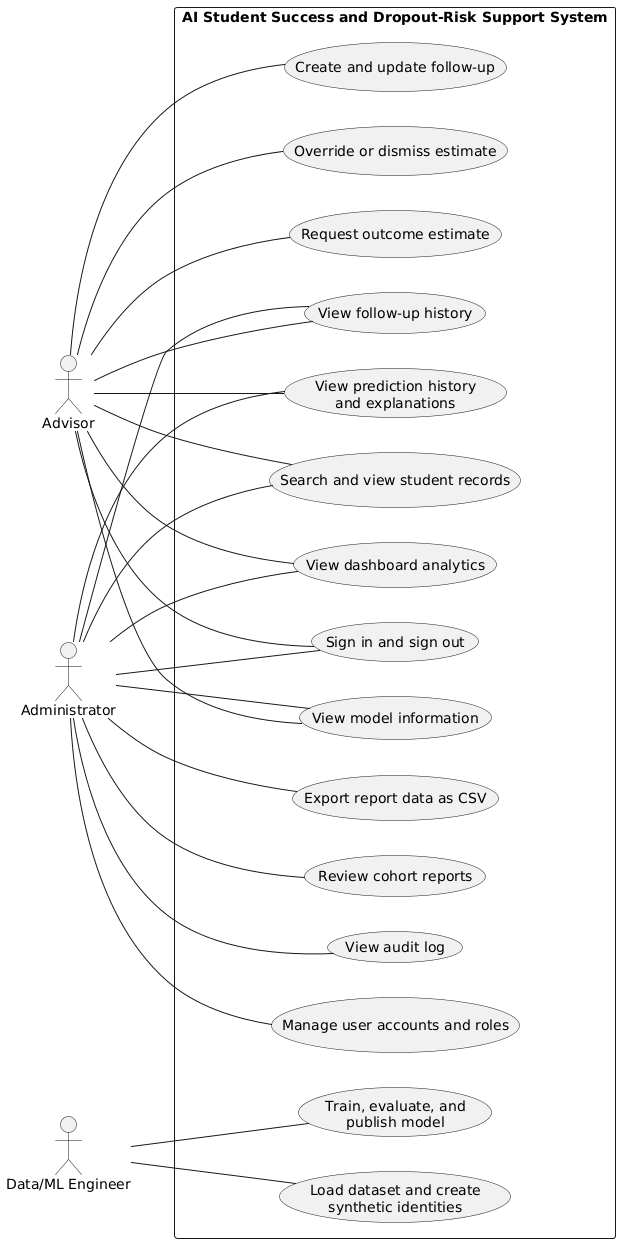

The diagram above was rendered by PlantUML. Its source (embedded in the PNG):
@startuml
left to right direction

actor Advisor
actor Administrator
actor "Data/ML Engineer" as Engineer

rectangle "AI Student Success and Dropout-Risk Support System" {
  usecase "Sign in and sign out" as Session
  usecase "View dashboard analytics" as Dashboard
  usecase "Search and view student records" as Records
  usecase "View prediction history\nand explanations" as History
  usecase "View follow-up history" as FollowHistory
  usecase "View model information" as Model
  usecase "Request outcome estimate" as Predict
  usecase "Override or dismiss estimate" as Override
  usecase "Create and update follow-up" as FollowUp
  usecase "Review cohort reports" as Reports
  usecase "Export report data as CSV" as Export
  usecase "Manage user accounts and roles" as Accounts
  usecase "View audit log" as Audit
    usecase "Load dataset and create\nsynthetic identities" as LoadData
  usecase "Train, evaluate, and\npublish model" as PublishModel
}

Advisor -- Session
Advisor -- Dashboard
Advisor -- Records
Advisor -- History
Advisor -- FollowHistory
Advisor -- Model
Advisor -- Predict
Advisor -- Override
Advisor -- FollowUp

Administrator -- Session
Administrator -- Dashboard
Administrator -- Records
Administrator -- History
Administrator -- FollowHistory
Administrator -- Model
Administrator -- Reports
Administrator -- Export 


Administrator -- Accounts
Administrator -- Audit
Engineer -- LoadData
Engineer -- PublishModel
@enduml